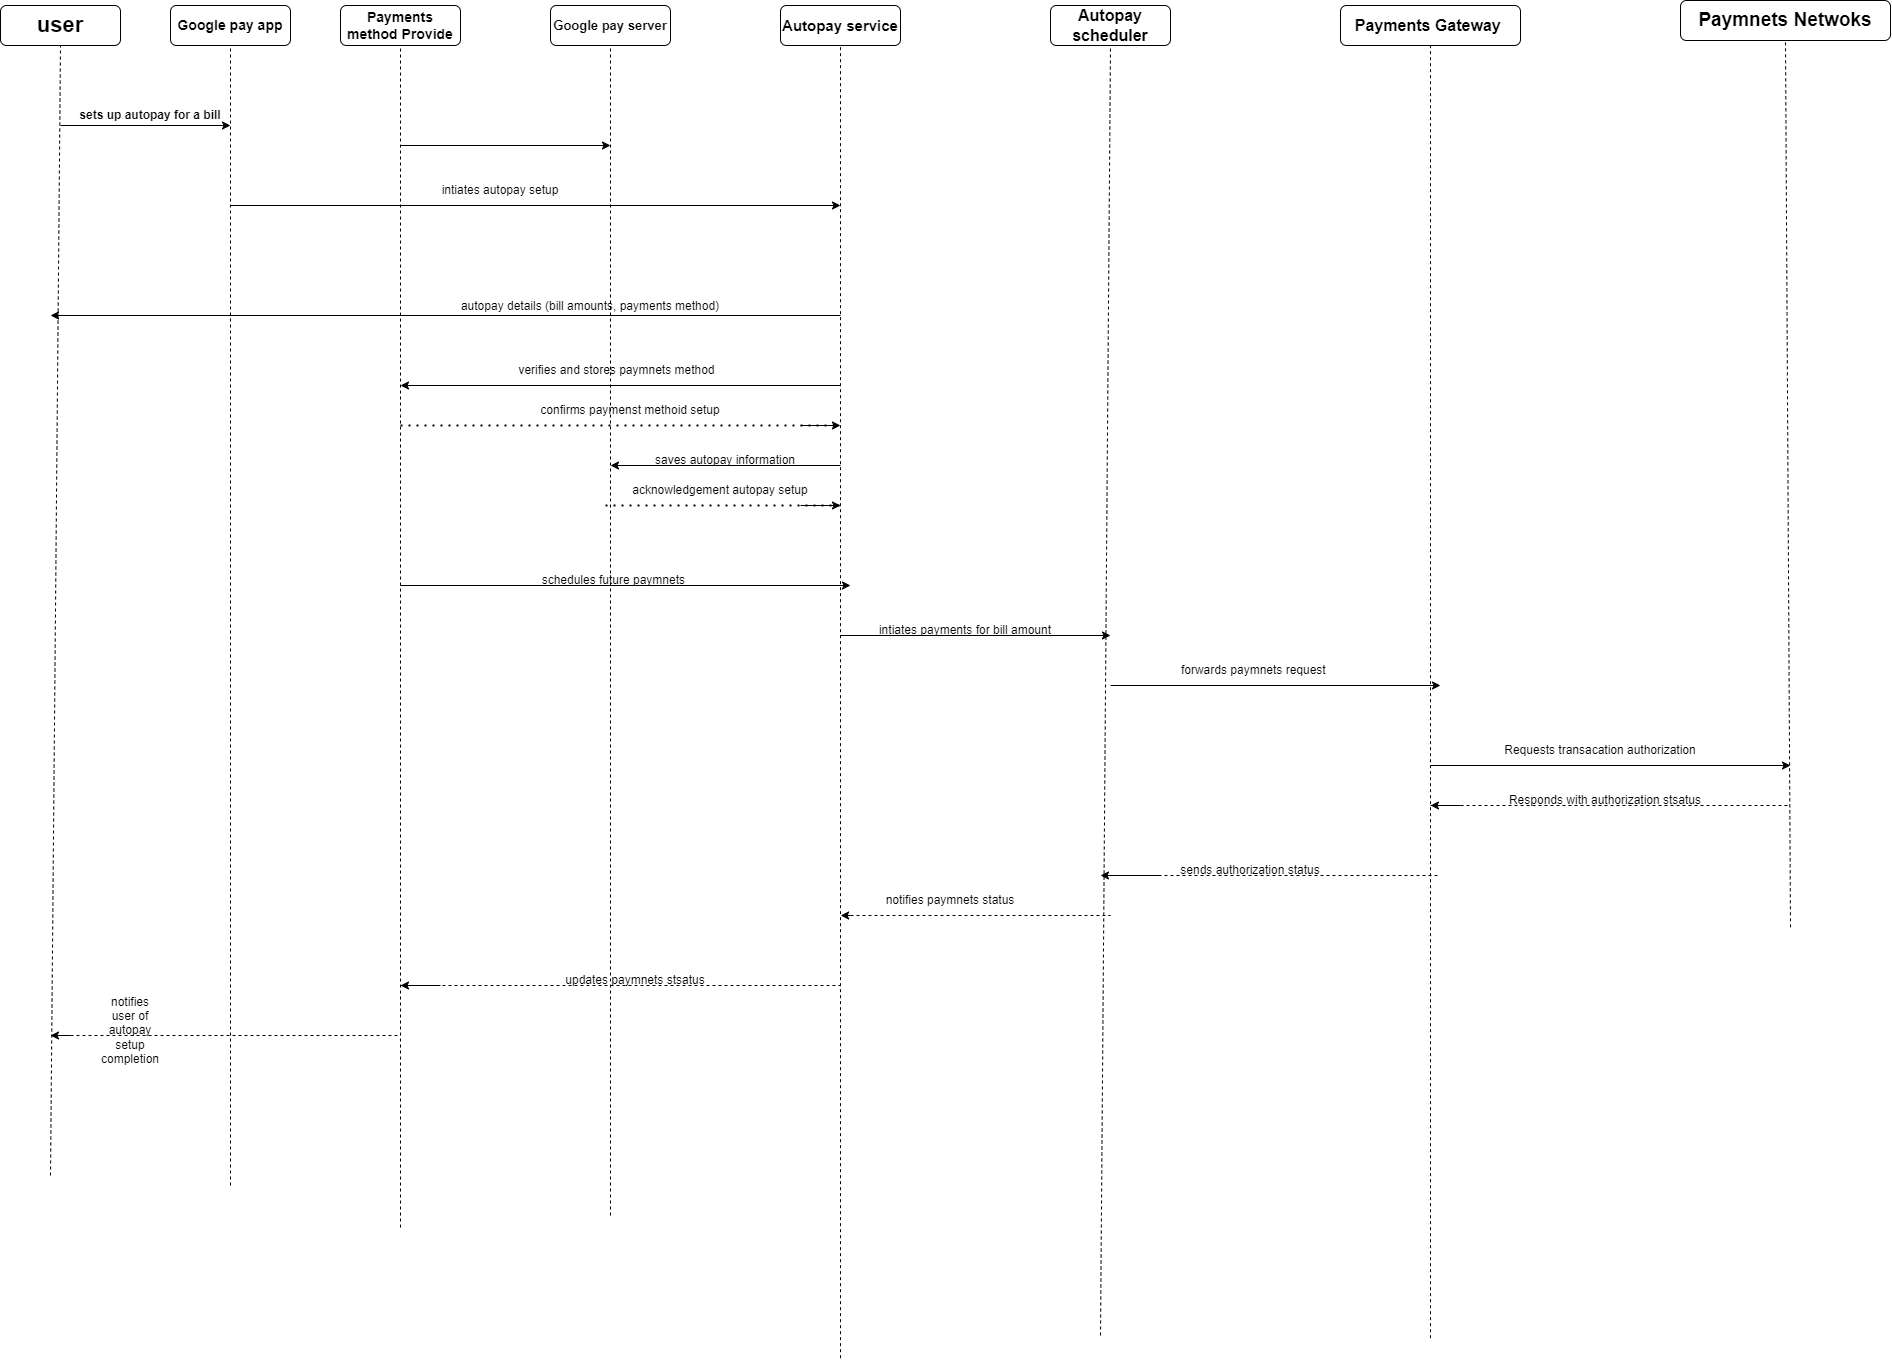

The diagram above was exported from draw.io. Its source (the exported page's mxGraphModel, read from the mxfile embedded in the PNG):
<mxGraphModel dx="2769" dy="956" grid="1" gridSize="10" guides="1" tooltips="1" connect="1" arrows="1" fold="1" page="1" pageScale="1" pageWidth="850" pageHeight="1100" math="0" shadow="0">
  <root>
    <mxCell id="0" />
    <mxCell id="1" parent="0" />
    <mxCell id="eHpxu-_9DaYST_xBPxZ1-1" value="user&lt;br style=&quot;font-size: 22px;&quot;&gt;" style="rounded=1;whiteSpace=wrap;html=1;fontStyle=1;fontSize=22;" vertex="1" parent="1">
      <mxGeometry x="30" y="90" width="120" height="40" as="geometry" />
    </mxCell>
    <mxCell id="eHpxu-_9DaYST_xBPxZ1-2" value="" style="endArrow=none;dashed=1;html=1;rounded=0;entryX=0.5;entryY=1;entryDx=0;entryDy=0;" edge="1" parent="1" target="eHpxu-_9DaYST_xBPxZ1-1">
      <mxGeometry width="50" height="50" relative="1" as="geometry">
        <mxPoint x="80" y="1260" as="sourcePoint" />
        <mxPoint x="80" y="330" as="targetPoint" />
        <Array as="points" />
      </mxGeometry>
    </mxCell>
    <mxCell id="eHpxu-_9DaYST_xBPxZ1-5" value="&lt;b style=&quot;font-size: 14px;&quot;&gt;Google pay app&lt;/b&gt;" style="rounded=1;whiteSpace=wrap;html=1;" vertex="1" parent="1">
      <mxGeometry x="200" y="90" width="120" height="40" as="geometry" />
    </mxCell>
    <mxCell id="eHpxu-_9DaYST_xBPxZ1-9" value="" style="endArrow=none;dashed=1;html=1;rounded=0;entryX=0.5;entryY=1;entryDx=0;entryDy=0;" edge="1" parent="1" target="eHpxu-_9DaYST_xBPxZ1-5">
      <mxGeometry width="50" height="50" relative="1" as="geometry">
        <mxPoint x="260" y="1270" as="sourcePoint" />
        <mxPoint x="230" y="200" as="targetPoint" />
      </mxGeometry>
    </mxCell>
    <mxCell id="eHpxu-_9DaYST_xBPxZ1-11" value="" style="endArrow=classic;html=1;rounded=0;" edge="1" parent="1">
      <mxGeometry width="50" height="50" relative="1" as="geometry">
        <mxPoint x="90" y="210" as="sourcePoint" />
        <mxPoint x="260" y="210" as="targetPoint" />
      </mxGeometry>
    </mxCell>
    <mxCell id="eHpxu-_9DaYST_xBPxZ1-12" value="sets up autopay for a bill" style="text;html=1;strokeColor=none;fillColor=none;align=center;verticalAlign=middle;whiteSpace=wrap;rounded=0;fontStyle=1" vertex="1" parent="1">
      <mxGeometry x="100" y="180" width="160" height="40" as="geometry" />
    </mxCell>
    <mxCell id="eHpxu-_9DaYST_xBPxZ1-13" value="Payments method Provide" style="rounded=1;whiteSpace=wrap;html=1;fontSize=14;fontStyle=1" vertex="1" parent="1">
      <mxGeometry x="370" y="90" width="120" height="40" as="geometry" />
    </mxCell>
    <mxCell id="eHpxu-_9DaYST_xBPxZ1-15" value="" style="endArrow=none;dashed=1;html=1;rounded=0;entryX=0.5;entryY=1;entryDx=0;entryDy=0;" edge="1" parent="1" target="eHpxu-_9DaYST_xBPxZ1-13">
      <mxGeometry width="50" height="50" relative="1" as="geometry">
        <mxPoint x="430" y="1312.0513446514424" as="sourcePoint" />
        <mxPoint x="430" y="140" as="targetPoint" />
        <Array as="points">
          <mxPoint x="430" y="500" />
        </Array>
      </mxGeometry>
    </mxCell>
    <mxCell id="eHpxu-_9DaYST_xBPxZ1-16" value="&lt;b style=&quot;font-size: 13px;&quot;&gt;Google pay server&lt;/b&gt;" style="rounded=1;whiteSpace=wrap;html=1;fontSize=13;" vertex="1" parent="1">
      <mxGeometry x="580" y="90" width="120" height="40" as="geometry" />
    </mxCell>
    <mxCell id="eHpxu-_9DaYST_xBPxZ1-17" value="Autopay service" style="rounded=1;whiteSpace=wrap;html=1;fontStyle=1;fontSize=15;" vertex="1" parent="1">
      <mxGeometry x="810" y="90" width="120" height="40" as="geometry" />
    </mxCell>
    <mxCell id="eHpxu-_9DaYST_xBPxZ1-18" value="Autopay scheduler" style="rounded=1;whiteSpace=wrap;html=1;fontStyle=1;fontSize=16;" vertex="1" parent="1">
      <mxGeometry x="1080" y="90" width="120" height="40" as="geometry" />
    </mxCell>
    <mxCell id="eHpxu-_9DaYST_xBPxZ1-19" value="Payments Gateway&amp;nbsp;" style="rounded=1;whiteSpace=wrap;html=1;fontStyle=1;fontSize=16;" vertex="1" parent="1">
      <mxGeometry x="1370" y="90" width="180" height="40" as="geometry" />
    </mxCell>
    <mxCell id="eHpxu-_9DaYST_xBPxZ1-20" value="Paymnets Netwoks" style="rounded=1;whiteSpace=wrap;html=1;fontStyle=1;fontSize=19;" vertex="1" parent="1">
      <mxGeometry x="1710" y="85" width="210" height="40" as="geometry" />
    </mxCell>
    <mxCell id="eHpxu-_9DaYST_xBPxZ1-21" value="" style="endArrow=none;dashed=1;html=1;rounded=0;entryX=0.5;entryY=1;entryDx=0;entryDy=0;" edge="1" parent="1" target="eHpxu-_9DaYST_xBPxZ1-16">
      <mxGeometry width="50" height="50" relative="1" as="geometry">
        <mxPoint x="640" y="1300" as="sourcePoint" />
        <mxPoint x="650" y="340" as="targetPoint" />
      </mxGeometry>
    </mxCell>
    <mxCell id="eHpxu-_9DaYST_xBPxZ1-22" value="" style="endArrow=none;dashed=1;html=1;rounded=0;entryX=0.5;entryY=1;entryDx=0;entryDy=0;" edge="1" parent="1" target="eHpxu-_9DaYST_xBPxZ1-17">
      <mxGeometry width="50" height="50" relative="1" as="geometry">
        <mxPoint x="870" y="1442.6666259765625" as="sourcePoint" />
        <mxPoint x="870" y="140" as="targetPoint" />
        <Array as="points">
          <mxPoint x="870" y="400" />
        </Array>
      </mxGeometry>
    </mxCell>
    <mxCell id="eHpxu-_9DaYST_xBPxZ1-23" value="" style="endArrow=none;dashed=1;html=1;rounded=0;entryX=0.5;entryY=1;entryDx=0;entryDy=0;" edge="1" parent="1" target="eHpxu-_9DaYST_xBPxZ1-18">
      <mxGeometry width="50" height="50" relative="1" as="geometry">
        <mxPoint x="1130" y="1420" as="sourcePoint" />
        <mxPoint x="1140" y="140" as="targetPoint" />
        <Array as="points" />
      </mxGeometry>
    </mxCell>
    <mxCell id="eHpxu-_9DaYST_xBPxZ1-24" value="" style="endArrow=none;dashed=1;html=1;rounded=0;entryX=0.5;entryY=1;entryDx=0;entryDy=0;" edge="1" parent="1" target="eHpxu-_9DaYST_xBPxZ1-19">
      <mxGeometry width="50" height="50" relative="1" as="geometry">
        <mxPoint x="1460" y="1422.6666259765625" as="sourcePoint" />
        <mxPoint x="1460" y="280" as="targetPoint" />
      </mxGeometry>
    </mxCell>
    <mxCell id="eHpxu-_9DaYST_xBPxZ1-26" value="" style="endArrow=none;dashed=1;html=1;rounded=0;entryX=0.5;entryY=1;entryDx=0;entryDy=0;" edge="1" parent="1" target="eHpxu-_9DaYST_xBPxZ1-20">
      <mxGeometry width="50" height="50" relative="1" as="geometry">
        <mxPoint x="1820" y="1011.77783203125" as="sourcePoint" />
        <mxPoint x="1820" y="200" as="targetPoint" />
      </mxGeometry>
    </mxCell>
    <mxCell id="eHpxu-_9DaYST_xBPxZ1-28" value="" style="endArrow=classic;html=1;rounded=0;" edge="1" parent="1">
      <mxGeometry width="50" height="50" relative="1" as="geometry">
        <mxPoint x="260" y="290" as="sourcePoint" />
        <mxPoint x="870" y="290" as="targetPoint" />
      </mxGeometry>
    </mxCell>
    <mxCell id="eHpxu-_9DaYST_xBPxZ1-30" value="intiates autopay setup" style="text;html=1;strokeColor=none;fillColor=none;align=center;verticalAlign=middle;whiteSpace=wrap;rounded=0;" vertex="1" parent="1">
      <mxGeometry x="460" y="260" width="140" height="30" as="geometry" />
    </mxCell>
    <mxCell id="eHpxu-_9DaYST_xBPxZ1-33" value="" style="endArrow=classic;html=1;rounded=0;" edge="1" parent="1">
      <mxGeometry width="50" height="50" relative="1" as="geometry">
        <mxPoint x="430" y="230" as="sourcePoint" />
        <mxPoint x="640" y="230" as="targetPoint" />
      </mxGeometry>
    </mxCell>
    <mxCell id="eHpxu-_9DaYST_xBPxZ1-35" value="" style="endArrow=classic;html=1;rounded=0;" edge="1" parent="1">
      <mxGeometry width="50" height="50" relative="1" as="geometry">
        <mxPoint x="870" y="400" as="sourcePoint" />
        <mxPoint x="80" y="400" as="targetPoint" />
      </mxGeometry>
    </mxCell>
    <mxCell id="eHpxu-_9DaYST_xBPxZ1-36" value="autopay details (bill amounts, payments method)" style="text;html=1;strokeColor=none;fillColor=none;align=center;verticalAlign=middle;whiteSpace=wrap;rounded=0;" vertex="1" parent="1">
      <mxGeometry x="460" y="390" width="320" as="geometry" />
    </mxCell>
    <mxCell id="eHpxu-_9DaYST_xBPxZ1-38" value="" style="endArrow=classic;html=1;rounded=0;" edge="1" parent="1">
      <mxGeometry width="50" height="50" relative="1" as="geometry">
        <mxPoint x="870" y="470" as="sourcePoint" />
        <mxPoint x="430" y="470" as="targetPoint" />
      </mxGeometry>
    </mxCell>
    <mxCell id="eHpxu-_9DaYST_xBPxZ1-41" value="verifies and stores paymnets method" style="text;html=1;strokeColor=none;fillColor=none;align=center;verticalAlign=middle;whiteSpace=wrap;rounded=0;" vertex="1" parent="1">
      <mxGeometry x="530" y="440" width="233" height="30" as="geometry" />
    </mxCell>
    <mxCell id="eHpxu-_9DaYST_xBPxZ1-44" value="" style="endArrow=none;dashed=1;html=1;dashPattern=1 3;strokeWidth=2;rounded=0;" edge="1" parent="1">
      <mxGeometry width="50" height="50" relative="1" as="geometry">
        <mxPoint x="430" y="510" as="sourcePoint" />
        <mxPoint x="870" y="510" as="targetPoint" />
      </mxGeometry>
    </mxCell>
    <mxCell id="eHpxu-_9DaYST_xBPxZ1-46" value="" style="endArrow=classic;html=1;rounded=0;" edge="1" parent="1">
      <mxGeometry width="50" height="50" relative="1" as="geometry">
        <mxPoint x="830" y="510" as="sourcePoint" />
        <mxPoint x="870" y="510" as="targetPoint" />
      </mxGeometry>
    </mxCell>
    <mxCell id="eHpxu-_9DaYST_xBPxZ1-47" value="confirms paymenst methoid setup" style="text;html=1;strokeColor=none;fillColor=none;align=center;verticalAlign=middle;whiteSpace=wrap;rounded=0;" vertex="1" parent="1">
      <mxGeometry x="530" y="480" width="260" height="30" as="geometry" />
    </mxCell>
    <mxCell id="eHpxu-_9DaYST_xBPxZ1-52" value="" style="endArrow=classic;html=1;rounded=0;" edge="1" parent="1">
      <mxGeometry width="50" height="50" relative="1" as="geometry">
        <mxPoint x="870" y="550" as="sourcePoint" />
        <mxPoint x="640" y="550" as="targetPoint" />
      </mxGeometry>
    </mxCell>
    <mxCell id="eHpxu-_9DaYST_xBPxZ1-53" value="saves autopay information" style="text;html=1;strokeColor=none;fillColor=none;align=center;verticalAlign=middle;whiteSpace=wrap;rounded=0;" vertex="1" parent="1">
      <mxGeometry x="660" y="530" width="190" height="30" as="geometry" />
    </mxCell>
    <mxCell id="eHpxu-_9DaYST_xBPxZ1-54" value="" style="endArrow=none;dashed=1;html=1;dashPattern=1 3;strokeWidth=2;rounded=0;" edge="1" parent="1">
      <mxGeometry width="50" height="50" relative="1" as="geometry">
        <mxPoint x="635" y="590" as="sourcePoint" />
        <mxPoint x="875" y="590" as="targetPoint" />
      </mxGeometry>
    </mxCell>
    <mxCell id="eHpxu-_9DaYST_xBPxZ1-56" value="" style="endArrow=classic;html=1;rounded=0;" edge="1" parent="1">
      <mxGeometry width="50" height="50" relative="1" as="geometry">
        <mxPoint x="830" y="590" as="sourcePoint" />
        <mxPoint x="870" y="590" as="targetPoint" />
      </mxGeometry>
    </mxCell>
    <mxCell id="eHpxu-_9DaYST_xBPxZ1-57" value="acknowledgement autopay setup" style="text;html=1;strokeColor=none;fillColor=none;align=center;verticalAlign=middle;whiteSpace=wrap;rounded=0;" vertex="1" parent="1">
      <mxGeometry x="650" y="560" width="200" height="30" as="geometry" />
    </mxCell>
    <mxCell id="eHpxu-_9DaYST_xBPxZ1-59" value="" style="endArrow=classic;html=1;rounded=0;" edge="1" parent="1">
      <mxGeometry width="50" height="50" relative="1" as="geometry">
        <mxPoint x="430" y="670" as="sourcePoint" />
        <mxPoint x="880" y="670" as="targetPoint" />
      </mxGeometry>
    </mxCell>
    <mxCell id="eHpxu-_9DaYST_xBPxZ1-60" value="schedules future paymnets&amp;nbsp;" style="text;html=1;strokeColor=none;fillColor=none;align=center;verticalAlign=middle;whiteSpace=wrap;rounded=0;" vertex="1" parent="1">
      <mxGeometry x="530" y="650" width="230" height="30" as="geometry" />
    </mxCell>
    <mxCell id="eHpxu-_9DaYST_xBPxZ1-61" value="" style="endArrow=classic;html=1;rounded=0;" edge="1" parent="1">
      <mxGeometry width="50" height="50" relative="1" as="geometry">
        <mxPoint x="870" y="720" as="sourcePoint" />
        <mxPoint x="1140" y="720" as="targetPoint" />
      </mxGeometry>
    </mxCell>
    <mxCell id="eHpxu-_9DaYST_xBPxZ1-62" value="intiates payments for bill amount" style="text;html=1;strokeColor=none;fillColor=none;align=center;verticalAlign=middle;whiteSpace=wrap;rounded=0;" vertex="1" parent="1">
      <mxGeometry x="900" y="700" width="190" height="30" as="geometry" />
    </mxCell>
    <mxCell id="eHpxu-_9DaYST_xBPxZ1-63" value="" style="endArrow=classic;html=1;rounded=0;" edge="1" parent="1">
      <mxGeometry width="50" height="50" relative="1" as="geometry">
        <mxPoint x="1140" y="770" as="sourcePoint" />
        <mxPoint x="1470" y="770" as="targetPoint" />
      </mxGeometry>
    </mxCell>
    <mxCell id="eHpxu-_9DaYST_xBPxZ1-64" value="forwards paymnets request&amp;nbsp;" style="text;html=1;strokeColor=none;fillColor=none;align=center;verticalAlign=middle;whiteSpace=wrap;rounded=0;" vertex="1" parent="1">
      <mxGeometry x="1180" y="740" width="210" height="30" as="geometry" />
    </mxCell>
    <mxCell id="eHpxu-_9DaYST_xBPxZ1-66" value="" style="endArrow=classic;html=1;rounded=0;" edge="1" parent="1">
      <mxGeometry width="50" height="50" relative="1" as="geometry">
        <mxPoint x="1460" y="850" as="sourcePoint" />
        <mxPoint x="1820" y="850" as="targetPoint" />
      </mxGeometry>
    </mxCell>
    <mxCell id="eHpxu-_9DaYST_xBPxZ1-67" value="Requests transacation authorization" style="text;html=1;strokeColor=none;fillColor=none;align=center;verticalAlign=middle;whiteSpace=wrap;rounded=0;" vertex="1" parent="1">
      <mxGeometry x="1470" y="820" width="320" height="30" as="geometry" />
    </mxCell>
    <mxCell id="eHpxu-_9DaYST_xBPxZ1-68" value="" style="endArrow=none;dashed=1;html=1;rounded=0;" edge="1" parent="1">
      <mxGeometry width="50" height="50" relative="1" as="geometry">
        <mxPoint x="1460" y="890" as="sourcePoint" />
        <mxPoint x="1820" y="890" as="targetPoint" />
      </mxGeometry>
    </mxCell>
    <mxCell id="eHpxu-_9DaYST_xBPxZ1-70" value="" style="endArrow=classic;html=1;rounded=0;" edge="1" parent="1">
      <mxGeometry width="50" height="50" relative="1" as="geometry">
        <mxPoint x="1490" y="890" as="sourcePoint" />
        <mxPoint x="1460" y="890" as="targetPoint" />
      </mxGeometry>
    </mxCell>
    <mxCell id="eHpxu-_9DaYST_xBPxZ1-71" value="Responds with authorization stsatus" style="text;html=1;strokeColor=none;fillColor=none;align=center;verticalAlign=middle;whiteSpace=wrap;rounded=0;" vertex="1" parent="1">
      <mxGeometry x="1500" y="870" width="270" height="30" as="geometry" />
    </mxCell>
    <mxCell id="eHpxu-_9DaYST_xBPxZ1-74" value="" style="endArrow=none;dashed=1;html=1;rounded=0;" edge="1" parent="1">
      <mxGeometry width="50" height="50" relative="1" as="geometry">
        <mxPoint x="1140" y="960" as="sourcePoint" />
        <mxPoint x="1470" y="960" as="targetPoint" />
      </mxGeometry>
    </mxCell>
    <mxCell id="eHpxu-_9DaYST_xBPxZ1-75" value="" style="endArrow=classic;html=1;rounded=0;" edge="1" parent="1">
      <mxGeometry width="50" height="50" relative="1" as="geometry">
        <mxPoint x="1190" y="960" as="sourcePoint" />
        <mxPoint x="1130" y="960" as="targetPoint" />
      </mxGeometry>
    </mxCell>
    <mxCell id="eHpxu-_9DaYST_xBPxZ1-76" value="sends authorization status" style="text;html=1;strokeColor=none;fillColor=none;align=center;verticalAlign=middle;whiteSpace=wrap;rounded=0;" vertex="1" parent="1">
      <mxGeometry x="1150" y="940" width="260" height="30" as="geometry" />
    </mxCell>
    <mxCell id="eHpxu-_9DaYST_xBPxZ1-77" value="" style="endArrow=classic;html=1;rounded=0;entryX=0;entryY=1;entryDx=0;entryDy=0;" edge="1" parent="1" target="eHpxu-_9DaYST_xBPxZ1-79">
      <mxGeometry width="50" height="50" relative="1" as="geometry">
        <mxPoint x="880" y="1000" as="sourcePoint" />
        <mxPoint x="850" y="1000" as="targetPoint" />
      </mxGeometry>
    </mxCell>
    <mxCell id="eHpxu-_9DaYST_xBPxZ1-78" value="" style="endArrow=none;dashed=1;html=1;rounded=0;" edge="1" parent="1">
      <mxGeometry width="50" height="50" relative="1" as="geometry">
        <mxPoint x="880" y="1000" as="sourcePoint" />
        <mxPoint x="1140" y="1000" as="targetPoint" />
      </mxGeometry>
    </mxCell>
    <mxCell id="eHpxu-_9DaYST_xBPxZ1-83" style="edgeStyle=orthogonalEdgeStyle;rounded=0;orthogonalLoop=1;jettySize=auto;html=1;exitX=0;exitY=1;exitDx=0;exitDy=0;" edge="1" parent="1" source="eHpxu-_9DaYST_xBPxZ1-79">
      <mxGeometry relative="1" as="geometry">
        <mxPoint x="870" y="1000.1538461538462" as="targetPoint" />
      </mxGeometry>
    </mxCell>
    <mxCell id="eHpxu-_9DaYST_xBPxZ1-79" value="notifies paymnets status" style="text;html=1;strokeColor=none;fillColor=none;align=center;verticalAlign=middle;whiteSpace=wrap;rounded=0;" vertex="1" parent="1">
      <mxGeometry x="880" y="970" width="200" height="30" as="geometry" />
    </mxCell>
    <mxCell id="eHpxu-_9DaYST_xBPxZ1-80" value="" style="endArrow=none;dashed=1;html=1;rounded=0;" edge="1" parent="1">
      <mxGeometry width="50" height="50" relative="1" as="geometry">
        <mxPoint x="430" y="1070" as="sourcePoint" />
        <mxPoint x="870" y="1070" as="targetPoint" />
      </mxGeometry>
    </mxCell>
    <mxCell id="eHpxu-_9DaYST_xBPxZ1-84" value="" style="endArrow=classic;html=1;rounded=0;" edge="1" parent="1">
      <mxGeometry width="50" height="50" relative="1" as="geometry">
        <mxPoint x="470" y="1070" as="sourcePoint" />
        <mxPoint x="430" y="1070" as="targetPoint" />
      </mxGeometry>
    </mxCell>
    <mxCell id="eHpxu-_9DaYST_xBPxZ1-85" value="updates paymnets stsatus" style="text;html=1;strokeColor=none;fillColor=none;align=center;verticalAlign=middle;whiteSpace=wrap;rounded=0;" vertex="1" parent="1">
      <mxGeometry x="520" y="1050" width="290" height="30" as="geometry" />
    </mxCell>
    <mxCell id="eHpxu-_9DaYST_xBPxZ1-86" value="" style="endArrow=none;dashed=1;html=1;rounded=0;" edge="1" parent="1">
      <mxGeometry width="50" height="50" relative="1" as="geometry">
        <mxPoint x="100" y="1120" as="sourcePoint" />
        <mxPoint x="430" y="1120" as="targetPoint" />
      </mxGeometry>
    </mxCell>
    <mxCell id="eHpxu-_9DaYST_xBPxZ1-87" value="" style="endArrow=classic;html=1;rounded=0;" edge="1" parent="1">
      <mxGeometry width="50" height="50" relative="1" as="geometry">
        <mxPoint x="100" y="1120" as="sourcePoint" />
        <mxPoint x="80" y="1120" as="targetPoint" />
      </mxGeometry>
    </mxCell>
    <mxCell id="eHpxu-_9DaYST_xBPxZ1-88" value="notifies user of autopay setup completion" style="text;html=1;strokeColor=none;fillColor=none;align=center;verticalAlign=middle;whiteSpace=wrap;rounded=0;" vertex="1" parent="1">
      <mxGeometry x="130" y="1100" width="60" height="30" as="geometry" />
    </mxCell>
  </root>
</mxGraphModel>